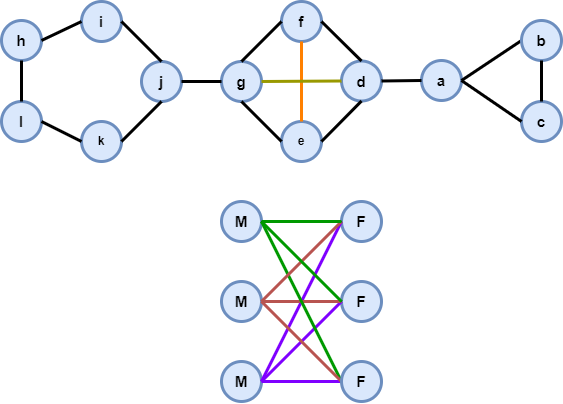

The diagram above was exported from draw.io. Its source (the exported page's mxGraphModel, read from the mxfile embedded in the PNG):
<mxGraphModel dx="777" dy="447" grid="1" gridSize="10" guides="1" tooltips="1" connect="1" arrows="1" fold="1" page="1" pageScale="1" pageWidth="827" pageHeight="1169" math="0" shadow="0">
  <root>
    <mxCell id="0" />
    <mxCell id="1" parent="0" />
    <mxCell id="Gj_ZZ_MZYV-aVxr0djNq-1" value="a" style="ellipse;whiteSpace=wrap;html=1;fillColor=#dae8fc;strokeColor=#6c8ebf;strokeWidth=3;fontStyle=1;fontSize=15;" vertex="1" parent="1">
      <mxGeometry x="800" y="479" width="40" height="40" as="geometry" />
    </mxCell>
    <mxCell id="Gj_ZZ_MZYV-aVxr0djNq-6" value="" style="endArrow=none;html=1;rounded=0;exitX=1;exitY=0.5;exitDx=0;exitDy=0;entryX=0;entryY=0.5;entryDx=0;entryDy=0;endFill=0;strokeWidth=3;fontSize=15;" edge="1" parent="1" source="Gj_ZZ_MZYV-aVxr0djNq-1" target="Gj_ZZ_MZYV-aVxr0djNq-7">
      <mxGeometry width="50" height="50" relative="1" as="geometry">
        <mxPoint x="760" y="659" as="sourcePoint" />
        <mxPoint x="880" y="569" as="targetPoint" />
      </mxGeometry>
    </mxCell>
    <mxCell id="Gj_ZZ_MZYV-aVxr0djNq-7" value="b" style="ellipse;whiteSpace=wrap;html=1;fillColor=#dae8fc;strokeColor=#6c8ebf;strokeWidth=3;fontStyle=1;fontSize=15;" vertex="1" parent="1">
      <mxGeometry x="900" y="439" width="40" height="40" as="geometry" />
    </mxCell>
    <mxCell id="Gj_ZZ_MZYV-aVxr0djNq-8" value="c" style="ellipse;whiteSpace=wrap;html=1;fillColor=#dae8fc;strokeColor=#6c8ebf;strokeWidth=3;fontStyle=1;fontSize=15;" vertex="1" parent="1">
      <mxGeometry x="900" y="520" width="40" height="40" as="geometry" />
    </mxCell>
    <mxCell id="Gj_ZZ_MZYV-aVxr0djNq-11" value="" style="endArrow=none;html=1;rounded=0;exitX=1;exitY=0.5;exitDx=0;exitDy=0;entryX=0;entryY=0.5;entryDx=0;entryDy=0;endFill=0;strokeWidth=3;fontSize=15;" edge="1" parent="1" source="Gj_ZZ_MZYV-aVxr0djNq-1" target="Gj_ZZ_MZYV-aVxr0djNq-8">
      <mxGeometry width="50" height="50" relative="1" as="geometry">
        <mxPoint x="760" y="659" as="sourcePoint" />
        <mxPoint x="840" y="729" as="targetPoint" />
      </mxGeometry>
    </mxCell>
    <mxCell id="Gj_ZZ_MZYV-aVxr0djNq-12" value="f" style="ellipse;whiteSpace=wrap;html=1;fillColor=#dae8fc;strokeColor=#6c8ebf;strokeWidth=3;fontStyle=1;fontSize=15;" vertex="1" parent="1">
      <mxGeometry x="660" y="420" width="40" height="40" as="geometry" />
    </mxCell>
    <mxCell id="Gj_ZZ_MZYV-aVxr0djNq-13" value="d" style="ellipse;whiteSpace=wrap;html=1;fillColor=#dae8fc;strokeColor=#6c8ebf;strokeWidth=3;fontStyle=1;fontSize=15;" vertex="1" parent="1">
      <mxGeometry x="720" y="479.5" width="40" height="40" as="geometry" />
    </mxCell>
    <mxCell id="Gj_ZZ_MZYV-aVxr0djNq-14" value="e" style="ellipse;whiteSpace=wrap;html=1;fillColor=#dae8fc;strokeColor=#6c8ebf;strokeWidth=3;fontStyle=1" vertex="1" parent="1">
      <mxGeometry x="660" y="540" width="40" height="40" as="geometry" />
    </mxCell>
    <mxCell id="Gj_ZZ_MZYV-aVxr0djNq-15" value="g" style="ellipse;whiteSpace=wrap;html=1;fillColor=#dae8fc;strokeColor=#6c8ebf;strokeWidth=3;fontStyle=1;fontSize=15;" vertex="1" parent="1">
      <mxGeometry x="600" y="480" width="40" height="40" as="geometry" />
    </mxCell>
    <mxCell id="Gj_ZZ_MZYV-aVxr0djNq-16" value="i" style="ellipse;whiteSpace=wrap;html=1;fillColor=#dae8fc;strokeColor=#6c8ebf;strokeWidth=3;fontStyle=1;fontSize=15;" vertex="1" parent="1">
      <mxGeometry x="460" y="420" width="40" height="40" as="geometry" />
    </mxCell>
    <mxCell id="Gj_ZZ_MZYV-aVxr0djNq-17" value="j" style="ellipse;whiteSpace=wrap;html=1;fillColor=#dae8fc;strokeColor=#6c8ebf;strokeWidth=3;fontStyle=1;fontSize=15;" vertex="1" parent="1">
      <mxGeometry x="520" y="480" width="40" height="40" as="geometry" />
    </mxCell>
    <mxCell id="Gj_ZZ_MZYV-aVxr0djNq-18" value="k" style="ellipse;whiteSpace=wrap;html=1;fillColor=#dae8fc;strokeColor=#6c8ebf;strokeWidth=3;fontStyle=1" vertex="1" parent="1">
      <mxGeometry x="460" y="540" width="40" height="40" as="geometry" />
    </mxCell>
    <mxCell id="Gj_ZZ_MZYV-aVxr0djNq-19" value="h" style="ellipse;whiteSpace=wrap;html=1;fillColor=#dae8fc;strokeColor=#6c8ebf;strokeWidth=3;fontStyle=1;fontSize=15;" vertex="1" parent="1">
      <mxGeometry x="380" y="439" width="40" height="40" as="geometry" />
    </mxCell>
    <mxCell id="Gj_ZZ_MZYV-aVxr0djNq-20" value="l" style="ellipse;whiteSpace=wrap;html=1;fillColor=#dae8fc;strokeColor=#6c8ebf;strokeWidth=3;fontStyle=1;fontSize=15;" vertex="1" parent="1">
      <mxGeometry x="380" y="520" width="40" height="40" as="geometry" />
    </mxCell>
    <mxCell id="Gj_ZZ_MZYV-aVxr0djNq-22" value="M" style="ellipse;whiteSpace=wrap;html=1;fillColor=#dae8fc;strokeColor=#6c8ebf;fontStyle=1;strokeWidth=3;fontSize=15;" vertex="1" parent="1">
      <mxGeometry x="600" y="700" width="40" height="40" as="geometry" />
    </mxCell>
    <mxCell id="Gj_ZZ_MZYV-aVxr0djNq-24" value="M" style="ellipse;whiteSpace=wrap;html=1;fillColor=#dae8fc;strokeColor=#6c8ebf;fontStyle=1;strokeWidth=3;fontSize=15;" vertex="1" parent="1">
      <mxGeometry x="600" y="780" width="40" height="40" as="geometry" />
    </mxCell>
    <mxCell id="Gj_ZZ_MZYV-aVxr0djNq-25" value="F" style="ellipse;whiteSpace=wrap;html=1;fillColor=#dae8fc;strokeColor=#6c8ebf;fontStyle=1;strokeWidth=3;fontSize=15;" vertex="1" parent="1">
      <mxGeometry x="720" y="700" width="40" height="40" as="geometry" />
    </mxCell>
    <mxCell id="Gj_ZZ_MZYV-aVxr0djNq-26" value="M" style="ellipse;whiteSpace=wrap;html=1;fillColor=#dae8fc;strokeColor=#6c8ebf;fontStyle=1;strokeWidth=3;fontSize=15;" vertex="1" parent="1">
      <mxGeometry x="600" y="620" width="40" height="40" as="geometry" />
    </mxCell>
    <mxCell id="Gj_ZZ_MZYV-aVxr0djNq-27" value="F" style="ellipse;whiteSpace=wrap;html=1;fillColor=#dae8fc;strokeColor=#6c8ebf;fontStyle=1;strokeWidth=3;fontSize=15;" vertex="1" parent="1">
      <mxGeometry x="720" y="620" width="40" height="40" as="geometry" />
    </mxCell>
    <mxCell id="Gj_ZZ_MZYV-aVxr0djNq-29" value="" style="endArrow=none;html=1;rounded=0;exitX=0;exitY=0.5;exitDx=0;exitDy=0;entryX=1;entryY=0.5;entryDx=0;entryDy=0;endFill=0;strokeWidth=3;fontSize=15;" edge="1" parent="1" source="Gj_ZZ_MZYV-aVxr0djNq-1" target="Gj_ZZ_MZYV-aVxr0djNq-13">
      <mxGeometry width="50" height="50" relative="1" as="geometry">
        <mxPoint x="780" y="840" as="sourcePoint" />
        <mxPoint x="830" y="790" as="targetPoint" />
      </mxGeometry>
    </mxCell>
    <mxCell id="Gj_ZZ_MZYV-aVxr0djNq-30" value="" style="endArrow=none;html=1;rounded=0;entryX=1;entryY=0.5;entryDx=0;entryDy=0;exitX=0.5;exitY=0;exitDx=0;exitDy=0;endFill=0;strokeWidth=3;fontSize=15;" edge="1" parent="1" source="Gj_ZZ_MZYV-aVxr0djNq-13" target="Gj_ZZ_MZYV-aVxr0djNq-12">
      <mxGeometry width="50" height="50" relative="1" as="geometry">
        <mxPoint x="780" y="840" as="sourcePoint" />
        <mxPoint x="830" y="790" as="targetPoint" />
      </mxGeometry>
    </mxCell>
    <mxCell id="Gj_ZZ_MZYV-aVxr0djNq-31" value="" style="endArrow=none;html=1;rounded=0;exitX=1;exitY=0.5;exitDx=0;exitDy=0;entryX=0.5;entryY=1;entryDx=0;entryDy=0;endFill=0;strokeWidth=3;fontSize=15;" edge="1" parent="1" source="Gj_ZZ_MZYV-aVxr0djNq-14" target="Gj_ZZ_MZYV-aVxr0djNq-13">
      <mxGeometry width="50" height="50" relative="1" as="geometry">
        <mxPoint x="780" y="840" as="sourcePoint" />
        <mxPoint x="830" y="790" as="targetPoint" />
      </mxGeometry>
    </mxCell>
    <mxCell id="Gj_ZZ_MZYV-aVxr0djNq-32" value="" style="endArrow=none;html=1;rounded=0;exitX=0.5;exitY=0;exitDx=0;exitDy=0;entryX=0.5;entryY=1;entryDx=0;entryDy=0;endFill=0;strokeWidth=3;strokeColor=#FF8000;fontSize=15;" edge="1" parent="1" source="Gj_ZZ_MZYV-aVxr0djNq-14" target="Gj_ZZ_MZYV-aVxr0djNq-12">
      <mxGeometry width="50" height="50" relative="1" as="geometry">
        <mxPoint x="780" y="840" as="sourcePoint" />
        <mxPoint x="830" y="790" as="targetPoint" />
      </mxGeometry>
    </mxCell>
    <mxCell id="Gj_ZZ_MZYV-aVxr0djNq-33" value="" style="endArrow=none;html=1;rounded=0;entryX=1;entryY=0.5;entryDx=0;entryDy=0;exitX=0;exitY=0.5;exitDx=0;exitDy=0;endFill=0;strokeWidth=3;strokeColor=#999900;fontSize=15;" edge="1" parent="1" source="Gj_ZZ_MZYV-aVxr0djNq-13" target="Gj_ZZ_MZYV-aVxr0djNq-15">
      <mxGeometry width="50" height="50" relative="1" as="geometry">
        <mxPoint x="770" y="620" as="sourcePoint" />
        <mxPoint x="830" y="790" as="targetPoint" />
      </mxGeometry>
    </mxCell>
    <mxCell id="Gj_ZZ_MZYV-aVxr0djNq-34" value="" style="endArrow=none;html=1;rounded=0;exitX=0;exitY=0.5;exitDx=0;exitDy=0;entryX=0.5;entryY=0;entryDx=0;entryDy=0;endFill=0;strokeWidth=3;fontSize=15;" edge="1" parent="1" source="Gj_ZZ_MZYV-aVxr0djNq-12" target="Gj_ZZ_MZYV-aVxr0djNq-15">
      <mxGeometry width="50" height="50" relative="1" as="geometry">
        <mxPoint x="770" y="830" as="sourcePoint" />
        <mxPoint x="820" y="780" as="targetPoint" />
      </mxGeometry>
    </mxCell>
    <mxCell id="Gj_ZZ_MZYV-aVxr0djNq-35" value="" style="endArrow=none;html=1;rounded=0;entryX=0.5;entryY=1;entryDx=0;entryDy=0;exitX=0;exitY=0.5;exitDx=0;exitDy=0;endFill=0;strokeWidth=3;fontSize=15;" edge="1" parent="1" source="Gj_ZZ_MZYV-aVxr0djNq-14" target="Gj_ZZ_MZYV-aVxr0djNq-15">
      <mxGeometry width="50" height="50" relative="1" as="geometry">
        <mxPoint x="770" y="830" as="sourcePoint" />
        <mxPoint x="820" y="780" as="targetPoint" />
      </mxGeometry>
    </mxCell>
    <mxCell id="Gj_ZZ_MZYV-aVxr0djNq-36" value="" style="endArrow=none;html=1;rounded=0;entryX=1;entryY=0.5;entryDx=0;entryDy=0;exitX=0;exitY=0.5;exitDx=0;exitDy=0;endFill=0;strokeWidth=3;fontSize=15;" edge="1" parent="1" source="Gj_ZZ_MZYV-aVxr0djNq-15" target="Gj_ZZ_MZYV-aVxr0djNq-17">
      <mxGeometry width="50" height="50" relative="1" as="geometry">
        <mxPoint x="770" y="830" as="sourcePoint" />
        <mxPoint x="820" y="780" as="targetPoint" />
      </mxGeometry>
    </mxCell>
    <mxCell id="Gj_ZZ_MZYV-aVxr0djNq-37" value="" style="endArrow=none;html=1;rounded=0;exitX=1;exitY=0.5;exitDx=0;exitDy=0;endFill=0;entryX=0.5;entryY=0;entryDx=0;entryDy=0;strokeWidth=3;fontSize=15;" edge="1" parent="1" source="Gj_ZZ_MZYV-aVxr0djNq-16" target="Gj_ZZ_MZYV-aVxr0djNq-17">
      <mxGeometry width="50" height="50" relative="1" as="geometry">
        <mxPoint x="810" y="830" as="sourcePoint" />
        <mxPoint x="560" y="450" as="targetPoint" />
      </mxGeometry>
    </mxCell>
    <mxCell id="Gj_ZZ_MZYV-aVxr0djNq-38" value="" style="endArrow=none;html=1;rounded=0;entryX=1;entryY=0.5;entryDx=0;entryDy=0;exitX=0.5;exitY=1;exitDx=0;exitDy=0;endFill=0;strokeWidth=3;fontSize=15;" edge="1" parent="1" source="Gj_ZZ_MZYV-aVxr0djNq-17" target="Gj_ZZ_MZYV-aVxr0djNq-18">
      <mxGeometry width="50" height="50" relative="1" as="geometry">
        <mxPoint x="810" y="830" as="sourcePoint" />
        <mxPoint x="860" y="780" as="targetPoint" />
      </mxGeometry>
    </mxCell>
    <mxCell id="Gj_ZZ_MZYV-aVxr0djNq-39" value="" style="endArrow=none;html=1;rounded=0;entryX=0;entryY=0.5;entryDx=0;entryDy=0;exitX=1;exitY=0.5;exitDx=0;exitDy=0;endFill=0;strokeWidth=3;fontSize=15;" edge="1" parent="1" source="Gj_ZZ_MZYV-aVxr0djNq-19" target="Gj_ZZ_MZYV-aVxr0djNq-16">
      <mxGeometry width="50" height="50" relative="1" as="geometry">
        <mxPoint x="810" y="830" as="sourcePoint" />
        <mxPoint x="860" y="780" as="targetPoint" />
      </mxGeometry>
    </mxCell>
    <mxCell id="Gj_ZZ_MZYV-aVxr0djNq-40" value="" style="endArrow=none;html=1;rounded=0;entryX=0.5;entryY=1;entryDx=0;entryDy=0;exitX=0.5;exitY=0;exitDx=0;exitDy=0;endFill=0;strokeWidth=3;fontSize=15;" edge="1" parent="1" source="Gj_ZZ_MZYV-aVxr0djNq-20" target="Gj_ZZ_MZYV-aVxr0djNq-19">
      <mxGeometry width="50" height="50" relative="1" as="geometry">
        <mxPoint x="810" y="830" as="sourcePoint" />
        <mxPoint x="860" y="780" as="targetPoint" />
      </mxGeometry>
    </mxCell>
    <mxCell id="Gj_ZZ_MZYV-aVxr0djNq-41" value="" style="endArrow=none;html=1;rounded=0;entryX=1;entryY=0.5;entryDx=0;entryDy=0;exitX=0;exitY=0.5;exitDx=0;exitDy=0;endFill=0;strokeWidth=3;fontSize=15;" edge="1" parent="1" source="Gj_ZZ_MZYV-aVxr0djNq-18" target="Gj_ZZ_MZYV-aVxr0djNq-20">
      <mxGeometry width="50" height="50" relative="1" as="geometry">
        <mxPoint x="810" y="830" as="sourcePoint" />
        <mxPoint x="860" y="780" as="targetPoint" />
      </mxGeometry>
    </mxCell>
    <mxCell id="Gj_ZZ_MZYV-aVxr0djNq-42" value="" style="endArrow=none;html=1;rounded=0;exitX=1;exitY=0.5;exitDx=0;exitDy=0;endFill=0;entryX=0;entryY=0.5;entryDx=0;entryDy=0;strokeColor=#7F00FF;strokeWidth=3;fontSize=15;" edge="1" parent="1" source="Gj_ZZ_MZYV-aVxr0djNq-24" target="Gj_ZZ_MZYV-aVxr0djNq-25">
      <mxGeometry width="50" height="50" relative="1" as="geometry">
        <mxPoint x="1050" y="860" as="sourcePoint" />
        <mxPoint x="700" y="710" as="targetPoint" />
      </mxGeometry>
    </mxCell>
    <mxCell id="Gj_ZZ_MZYV-aVxr0djNq-43" value="" style="endArrow=none;html=1;rounded=0;exitX=1;exitY=0.5;exitDx=0;exitDy=0;entryX=0;entryY=0.5;entryDx=0;entryDy=0;startArrow=none;startFill=0;strokeColor=#7F00FF;endFill=0;strokeWidth=3;fontSize=15;" edge="1" parent="1" source="Gj_ZZ_MZYV-aVxr0djNq-24" target="Gj_ZZ_MZYV-aVxr0djNq-23">
      <mxGeometry width="50" height="50" relative="1" as="geometry">
        <mxPoint x="1050" y="860" as="sourcePoint" />
        <mxPoint x="1100" y="810" as="targetPoint" />
      </mxGeometry>
    </mxCell>
    <mxCell id="Gj_ZZ_MZYV-aVxr0djNq-44" value="" style="endArrow=none;html=1;rounded=0;exitX=1;exitY=0.5;exitDx=0;exitDy=0;entryX=0;entryY=0.5;entryDx=0;entryDy=0;endFill=0;strokeColor=#7F00FF;strokeWidth=3;fontSize=15;" edge="1" parent="1" source="Gj_ZZ_MZYV-aVxr0djNq-24" target="Gj_ZZ_MZYV-aVxr0djNq-27">
      <mxGeometry width="50" height="50" relative="1" as="geometry">
        <mxPoint x="1050" y="860" as="sourcePoint" />
        <mxPoint x="1100" y="810" as="targetPoint" />
      </mxGeometry>
    </mxCell>
    <mxCell id="Gj_ZZ_MZYV-aVxr0djNq-46" value="" style="endArrow=none;html=1;rounded=0;exitX=1;exitY=0.5;exitDx=0;exitDy=0;endFill=0;entryX=0;entryY=0.5;entryDx=0;entryDy=0;fillColor=#f8cecc;strokeColor=#b85450;strokeWidth=3;fontSize=15;" edge="1" parent="1" source="Gj_ZZ_MZYV-aVxr0djNq-22" target="Gj_ZZ_MZYV-aVxr0djNq-25">
      <mxGeometry width="50" height="50" relative="1" as="geometry">
        <mxPoint x="1050" y="860" as="sourcePoint" />
        <mxPoint x="700" y="720" as="targetPoint" />
      </mxGeometry>
    </mxCell>
    <mxCell id="Gj_ZZ_MZYV-aVxr0djNq-47" value="" style="endArrow=none;html=1;rounded=0;entryX=0;entryY=0.5;entryDx=0;entryDy=0;exitX=1;exitY=0.5;exitDx=0;exitDy=0;endFill=0;strokeColor=#009900;strokeWidth=3;fontSize=15;" edge="1" parent="1" source="Gj_ZZ_MZYV-aVxr0djNq-26" target="Gj_ZZ_MZYV-aVxr0djNq-23">
      <mxGeometry width="50" height="50" relative="1" as="geometry">
        <mxPoint x="1050" y="860" as="sourcePoint" />
        <mxPoint x="1100" y="810" as="targetPoint" />
      </mxGeometry>
    </mxCell>
    <mxCell id="Gj_ZZ_MZYV-aVxr0djNq-48" value="" style="endArrow=none;html=1;rounded=0;exitX=1;exitY=0.5;exitDx=0;exitDy=0;entryX=0;entryY=0.5;entryDx=0;entryDy=0;endFill=0;fillColor=#f8cecc;strokeColor=#b85450;strokeWidth=3;fontSize=15;" edge="1" parent="1" source="Gj_ZZ_MZYV-aVxr0djNq-22" target="Gj_ZZ_MZYV-aVxr0djNq-27">
      <mxGeometry width="50" height="50" relative="1" as="geometry">
        <mxPoint x="1050" y="860" as="sourcePoint" />
        <mxPoint x="1100" y="810" as="targetPoint" />
      </mxGeometry>
    </mxCell>
    <mxCell id="Gj_ZZ_MZYV-aVxr0djNq-49" value="" style="endArrow=none;html=1;rounded=0;exitX=1;exitY=0.5;exitDx=0;exitDy=0;entryX=0;entryY=0.5;entryDx=0;entryDy=0;endFill=0;fontSize=15;" edge="1" parent="1" source="Gj_ZZ_MZYV-aVxr0djNq-26" target="Gj_ZZ_MZYV-aVxr0djNq-27">
      <mxGeometry width="50" height="50" relative="1" as="geometry">
        <mxPoint x="1050" y="860" as="sourcePoint" />
        <mxPoint x="1100" y="810" as="targetPoint" />
      </mxGeometry>
    </mxCell>
    <mxCell id="Gj_ZZ_MZYV-aVxr0djNq-50" value="" style="endArrow=none;html=1;rounded=0;exitX=1;exitY=0.5;exitDx=0;exitDy=0;entryX=0;entryY=0.5;entryDx=0;entryDy=0;endFill=0;fontSize=15;" edge="1" parent="1" source="Gj_ZZ_MZYV-aVxr0djNq-26" target="Gj_ZZ_MZYV-aVxr0djNq-25">
      <mxGeometry width="50" height="50" relative="1" as="geometry">
        <mxPoint x="1050" y="860" as="sourcePoint" />
        <mxPoint x="1100" y="810" as="targetPoint" />
      </mxGeometry>
    </mxCell>
    <mxCell id="Gj_ZZ_MZYV-aVxr0djNq-52" value="" style="endArrow=none;html=1;rounded=0;exitX=1;exitY=0.5;exitDx=0;exitDy=0;entryX=0;entryY=0.5;entryDx=0;entryDy=0;endFill=0;fillColor=#f8cecc;strokeColor=#b85450;strokeWidth=3;fontSize=15;" edge="1" parent="1" source="Gj_ZZ_MZYV-aVxr0djNq-22" target="Gj_ZZ_MZYV-aVxr0djNq-23">
      <mxGeometry width="50" height="50" relative="1" as="geometry">
        <mxPoint x="1140" y="620" as="sourcePoint" />
        <mxPoint x="620" y="740" as="targetPoint" />
      </mxGeometry>
    </mxCell>
    <mxCell id="Gj_ZZ_MZYV-aVxr0djNq-23" value="F" style="ellipse;whiteSpace=wrap;html=1;fillColor=#dae8fc;strokeColor=#6c8ebf;fontStyle=1;strokeWidth=3;fontSize=15;" vertex="1" parent="1">
      <mxGeometry x="720" y="780" width="40" height="40" as="geometry" />
    </mxCell>
    <mxCell id="Gj_ZZ_MZYV-aVxr0djNq-55" value="" style="endArrow=none;html=1;rounded=0;exitX=0.5;exitY=0;exitDx=0;exitDy=0;entryX=0.5;entryY=1;entryDx=0;entryDy=0;strokeWidth=3;fontSize=15;" edge="1" parent="1" source="Gj_ZZ_MZYV-aVxr0djNq-8" target="Gj_ZZ_MZYV-aVxr0djNq-7">
      <mxGeometry width="50" height="50" relative="1" as="geometry">
        <mxPoint x="550" y="549" as="sourcePoint" />
        <mxPoint x="600" y="499" as="targetPoint" />
      </mxGeometry>
    </mxCell>
    <mxCell id="Gj_ZZ_MZYV-aVxr0djNq-56" value="" style="endArrow=none;html=1;rounded=0;exitX=1;exitY=0.5;exitDx=0;exitDy=0;entryX=0;entryY=0.5;entryDx=0;entryDy=0;endFill=0;strokeColor=#009900;strokeWidth=3;fontSize=15;" edge="1" parent="1">
      <mxGeometry width="50" height="50" relative="1" as="geometry">
        <mxPoint x="640" y="640" as="sourcePoint" />
        <mxPoint x="720" y="640" as="targetPoint" />
      </mxGeometry>
    </mxCell>
    <mxCell id="Gj_ZZ_MZYV-aVxr0djNq-57" value="" style="endArrow=none;html=1;rounded=0;exitX=1;exitY=0.5;exitDx=0;exitDy=0;entryX=0;entryY=0.5;entryDx=0;entryDy=0;endFill=0;strokeColor=#009900;strokeWidth=3;fontSize=15;" edge="1" parent="1">
      <mxGeometry width="50" height="50" relative="1" as="geometry">
        <mxPoint x="640" y="640" as="sourcePoint" />
        <mxPoint x="720" y="720" as="targetPoint" />
      </mxGeometry>
    </mxCell>
  </root>
</mxGraphModel>